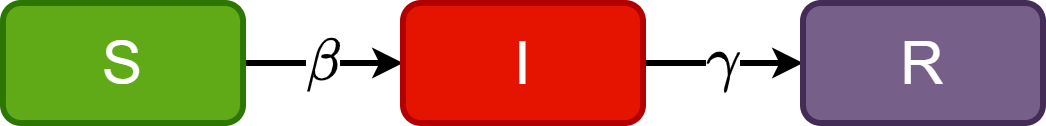

The diagram above was exported from draw.io. Its source (the exported page's mxGraphModel, read from the mxfile embedded in the PNG):
<mxGraphModel dx="1102" dy="685" grid="1" gridSize="10" guides="1" tooltips="1" connect="1" arrows="1" fold="1" page="1" pageScale="1" pageWidth="1169" pageHeight="827" math="1" shadow="0">
  <root>
    <mxCell id="0" />
    <mxCell id="1" parent="0" />
    <mxCell id="So6IfOLj7pB4ATbvx2wg-3" value="$$\beta$$" style="edgeStyle=orthogonalEdgeStyle;rounded=0;orthogonalLoop=1;jettySize=auto;html=1;strokeWidth=3;fontSize=25;" edge="1" parent="1" source="So6IfOLj7pB4ATbvx2wg-1" target="So6IfOLj7pB4ATbvx2wg-2">
      <mxGeometry relative="1" as="geometry" />
    </mxCell>
    <mxCell id="So6IfOLj7pB4ATbvx2wg-1" value="S" style="rounded=1;whiteSpace=wrap;html=1;fontSize=30;fillColor=#60a917;fontColor=#ffffff;strokeColor=#2D7600;strokeWidth=3;" vertex="1" parent="1">
      <mxGeometry x="240" y="270" width="120" height="60" as="geometry" />
    </mxCell>
    <mxCell id="So6IfOLj7pB4ATbvx2wg-5" value="$$\gamma$$" style="edgeStyle=orthogonalEdgeStyle;rounded=0;orthogonalLoop=1;jettySize=auto;html=1;strokeWidth=3;fontSize=25;" edge="1" parent="1" source="So6IfOLj7pB4ATbvx2wg-2" target="So6IfOLj7pB4ATbvx2wg-4">
      <mxGeometry relative="1" as="geometry" />
    </mxCell>
    <mxCell id="So6IfOLj7pB4ATbvx2wg-2" value="I" style="rounded=1;whiteSpace=wrap;html=1;fontSize=30;fillColor=#e51400;fontColor=#ffffff;strokeColor=#B20000;strokeWidth=3;" vertex="1" parent="1">
      <mxGeometry x="440" y="270" width="120" height="60" as="geometry" />
    </mxCell>
    <mxCell id="So6IfOLj7pB4ATbvx2wg-4" value="R" style="whiteSpace=wrap;html=1;rounded=1;fontSize=30;fillColor=#76608a;fontColor=#ffffff;strokeColor=#432D57;strokeWidth=3;" vertex="1" parent="1">
      <mxGeometry x="640" y="270" width="120" height="60" as="geometry" />
    </mxCell>
  </root>
</mxGraphModel>